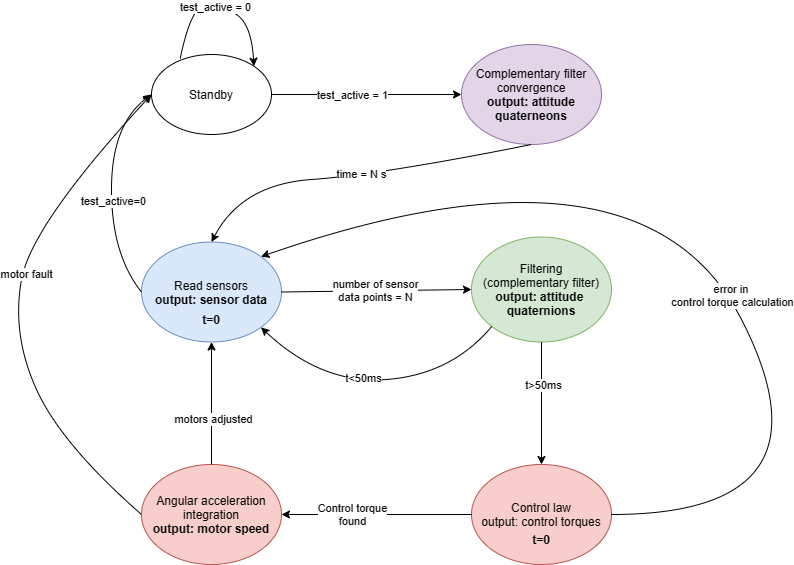

The diagram above was exported from draw.io. Its source (the exported page's mxGraphModel, read from the mxfile embedded in the PNG):
<mxGraphModel dx="1242" dy="694" grid="1" gridSize="10" guides="1" tooltips="1" connect="1" arrows="1" fold="1" page="1" pageScale="1" pageWidth="2000" pageHeight="2000" math="0" shadow="0">
  <root>
    <mxCell id="0" />
    <mxCell id="1" parent="0" />
    <mxCell id="FUf3P-FB68ZEwRfi8lEW-1" value="Standby" style="ellipse;whiteSpace=wrap;html=1;" parent="1" vertex="1">
      <mxGeometry x="500" y="60" width="120" height="80" as="geometry" />
    </mxCell>
    <mxCell id="FUf3P-FB68ZEwRfi8lEW-3" value="Read sensors&lt;br&gt;&lt;b&gt;output: sensor data&lt;/b&gt;" style="ellipse;whiteSpace=wrap;html=1;fillColor=#dae8fc;strokeColor=#6c8ebf;" parent="1" vertex="1">
      <mxGeometry x="490" y="247.5" width="140" height="100" as="geometry" />
    </mxCell>
    <mxCell id="FUf3P-FB68ZEwRfi8lEW-5" value="" style="curved=1;endArrow=classic;html=1;exitX=0;exitY=0.5;exitDx=0;exitDy=0;entryX=0;entryY=0.5;entryDx=0;entryDy=0;" parent="1" source="FUf3P-FB68ZEwRfi8lEW-3" target="FUf3P-FB68ZEwRfi8lEW-1" edge="1">
      <mxGeometry width="50" height="50" relative="1" as="geometry">
        <mxPoint x="470" y="330" as="sourcePoint" />
        <mxPoint x="490" y="90" as="targetPoint" />
        <Array as="points">
          <mxPoint x="460" y="260" />
          <mxPoint x="460" y="130" />
        </Array>
      </mxGeometry>
    </mxCell>
    <mxCell id="FUf3P-FB68ZEwRfi8lEW-6" value="test_active=0" style="edgeLabel;html=1;align=center;verticalAlign=middle;resizable=0;points=[];" parent="FUf3P-FB68ZEwRfi8lEW-5" vertex="1" connectable="0">
      <mxGeometry x="-0.103" y="-1" relative="1" as="geometry">
        <mxPoint as="offset" />
      </mxGeometry>
    </mxCell>
    <mxCell id="FUf3P-FB68ZEwRfi8lEW-7" value="" style="endArrow=classic;html=1;exitX=1;exitY=0.5;exitDx=0;exitDy=0;entryX=0;entryY=0.5;entryDx=0;entryDy=0;" parent="1" source="FUf3P-FB68ZEwRfi8lEW-3" target="FUf3P-FB68ZEwRfi8lEW-9" edge="1">
      <mxGeometry width="50" height="50" relative="1" as="geometry">
        <mxPoint x="610" y="380" as="sourcePoint" />
        <mxPoint x="820" y="290" as="targetPoint" />
      </mxGeometry>
    </mxCell>
    <mxCell id="FUf3P-FB68ZEwRfi8lEW-8" value="number of sensor&lt;br&gt;data points = N" style="edgeLabel;html=1;align=center;verticalAlign=middle;resizable=0;points=[];" parent="FUf3P-FB68ZEwRfi8lEW-7" vertex="1" connectable="0">
      <mxGeometry x="0.2152" y="-3" relative="1" as="geometry">
        <mxPoint x="-22" y="-3" as="offset" />
      </mxGeometry>
    </mxCell>
    <mxCell id="FUf3P-FB68ZEwRfi8lEW-9" value="Filtering&lt;br&gt;(complementary filter)&lt;br&gt;&lt;b&gt;output: attitude&lt;/b&gt;&amp;nbsp;&lt;br&gt;&lt;b&gt;quaternions&lt;/b&gt;" style="ellipse;whiteSpace=wrap;html=1;fillColor=#d5e8d4;strokeColor=#82b366;" parent="1" vertex="1">
      <mxGeometry x="820" y="242.5" width="140" height="105" as="geometry" />
    </mxCell>
    <mxCell id="zZPV45UvY3ZifRdx2MJ9-1" value="&lt;b&gt;t=0&lt;/b&gt;" style="text;html=1;strokeColor=none;fillColor=none;align=center;verticalAlign=middle;whiteSpace=wrap;rounded=0;" parent="1" vertex="1">
      <mxGeometry x="530" y="310" width="60" height="30" as="geometry" />
    </mxCell>
    <mxCell id="zZPV45UvY3ZifRdx2MJ9-2" value="" style="endArrow=classic;html=1;rounded=0;exitX=0.5;exitY=1;exitDx=0;exitDy=0;" parent="1" source="FUf3P-FB68ZEwRfi8lEW-9" edge="1">
      <mxGeometry width="50" height="50" relative="1" as="geometry">
        <mxPoint x="610" y="360" as="sourcePoint" />
        <mxPoint x="890" y="470" as="targetPoint" />
      </mxGeometry>
    </mxCell>
    <mxCell id="zZPV45UvY3ZifRdx2MJ9-4" value="t&amp;gt;50ms" style="edgeLabel;html=1;align=center;verticalAlign=middle;resizable=0;points=[];" parent="zZPV45UvY3ZifRdx2MJ9-2" vertex="1" connectable="0">
      <mxGeometry x="-0.2951" y="1" relative="1" as="geometry">
        <mxPoint as="offset" />
      </mxGeometry>
    </mxCell>
    <mxCell id="zZPV45UvY3ZifRdx2MJ9-3" value="Control law&lt;br&gt;output: control torques" style="ellipse;whiteSpace=wrap;html=1;fillColor=#f8cecc;strokeColor=#b85450;" parent="1" vertex="1">
      <mxGeometry x="820" y="470" width="140" height="100" as="geometry" />
    </mxCell>
    <mxCell id="zZPV45UvY3ZifRdx2MJ9-5" value="&lt;b&gt;t=0&lt;/b&gt;" style="text;html=1;strokeColor=none;fillColor=none;align=center;verticalAlign=middle;whiteSpace=wrap;rounded=0;" parent="1" vertex="1">
      <mxGeometry x="860" y="530" width="60" height="30" as="geometry" />
    </mxCell>
    <mxCell id="zZPV45UvY3ZifRdx2MJ9-6" value="" style="endArrow=classic;html=1;rounded=0;exitX=0;exitY=0.5;exitDx=0;exitDy=0;" parent="1" source="zZPV45UvY3ZifRdx2MJ9-3" edge="1">
      <mxGeometry width="50" height="50" relative="1" as="geometry">
        <mxPoint x="830" y="410" as="sourcePoint" />
        <mxPoint x="630" y="520" as="targetPoint" />
      </mxGeometry>
    </mxCell>
    <mxCell id="zZPV45UvY3ZifRdx2MJ9-8" value="Control torque&lt;br&gt;found" style="edgeLabel;html=1;align=center;verticalAlign=middle;resizable=0;points=[];" parent="zZPV45UvY3ZifRdx2MJ9-6" vertex="1" connectable="0">
      <mxGeometry x="0.2669" y="-1" relative="1" as="geometry">
        <mxPoint as="offset" />
      </mxGeometry>
    </mxCell>
    <mxCell id="zZPV45UvY3ZifRdx2MJ9-7" value="Angular acceleration integration&lt;br&gt;&lt;b&gt;output: motor speed&lt;/b&gt;" style="ellipse;whiteSpace=wrap;html=1;fillColor=#f8cecc;strokeColor=#b85450;" parent="1" vertex="1">
      <mxGeometry x="490" y="470" width="140" height="100" as="geometry" />
    </mxCell>
    <mxCell id="zZPV45UvY3ZifRdx2MJ9-9" value="" style="endArrow=classic;html=1;rounded=0;exitX=0.5;exitY=0;exitDx=0;exitDy=0;entryX=0.5;entryY=1;entryDx=0;entryDy=0;" parent="1" source="zZPV45UvY3ZifRdx2MJ9-7" target="FUf3P-FB68ZEwRfi8lEW-3" edge="1">
      <mxGeometry width="50" height="50" relative="1" as="geometry">
        <mxPoint x="830" y="390" as="sourcePoint" />
        <mxPoint x="880" y="340" as="targetPoint" />
      </mxGeometry>
    </mxCell>
    <mxCell id="zZPV45UvY3ZifRdx2MJ9-10" value="motors adjusted" style="edgeLabel;html=1;align=center;verticalAlign=middle;resizable=0;points=[];" parent="zZPV45UvY3ZifRdx2MJ9-9" vertex="1" connectable="0">
      <mxGeometry x="-0.2467" y="-1" relative="1" as="geometry">
        <mxPoint as="offset" />
      </mxGeometry>
    </mxCell>
    <mxCell id="zZPV45UvY3ZifRdx2MJ9-11" value="" style="curved=1;endArrow=classic;html=1;rounded=0;exitX=1;exitY=0.5;exitDx=0;exitDy=0;entryX=1;entryY=0;entryDx=0;entryDy=0;" parent="1" source="zZPV45UvY3ZifRdx2MJ9-3" target="FUf3P-FB68ZEwRfi8lEW-3" edge="1">
      <mxGeometry width="50" height="50" relative="1" as="geometry">
        <mxPoint x="830" y="390" as="sourcePoint" />
        <mxPoint x="310" y="510" as="targetPoint" />
        <Array as="points">
          <mxPoint x="1190" y="520" />
          <mxPoint x="990" y="130" />
        </Array>
      </mxGeometry>
    </mxCell>
    <mxCell id="zZPV45UvY3ZifRdx2MJ9-12" value="error in&amp;nbsp;&lt;br&gt;control torque calculation" style="edgeLabel;html=1;align=center;verticalAlign=middle;resizable=0;points=[];" parent="zZPV45UvY3ZifRdx2MJ9-11" vertex="1" connectable="0">
      <mxGeometry x="-0.1665" y="11" relative="1" as="geometry">
        <mxPoint x="-1" y="-32" as="offset" />
      </mxGeometry>
    </mxCell>
    <mxCell id="zZPV45UvY3ZifRdx2MJ9-13" value="" style="curved=1;endArrow=classic;html=1;rounded=0;entryX=1;entryY=1;entryDx=0;entryDy=0;exitX=0;exitY=1;exitDx=0;exitDy=0;" parent="1" source="FUf3P-FB68ZEwRfi8lEW-9" target="FUf3P-FB68ZEwRfi8lEW-3" edge="1">
      <mxGeometry width="50" height="50" relative="1" as="geometry">
        <mxPoint x="830" y="430" as="sourcePoint" />
        <mxPoint x="880" y="380" as="targetPoint" />
        <Array as="points">
          <mxPoint x="800" y="380" />
          <mxPoint x="670" y="390" />
        </Array>
      </mxGeometry>
    </mxCell>
    <mxCell id="zZPV45UvY3ZifRdx2MJ9-14" value="t&amp;lt;50ms" style="edgeLabel;html=1;align=center;verticalAlign=middle;resizable=0;points=[];" parent="zZPV45UvY3ZifRdx2MJ9-13" vertex="1" connectable="0">
      <mxGeometry x="0.0952" y="-3" relative="1" as="geometry">
        <mxPoint as="offset" />
      </mxGeometry>
    </mxCell>
    <mxCell id="zZPV45UvY3ZifRdx2MJ9-15" value="" style="curved=1;endArrow=classic;html=1;rounded=0;exitX=0;exitY=0.5;exitDx=0;exitDy=0;" parent="1" source="zZPV45UvY3ZifRdx2MJ9-7" edge="1">
      <mxGeometry width="50" height="50" relative="1" as="geometry">
        <mxPoint x="410" y="440" as="sourcePoint" />
        <mxPoint x="500" y="100" as="targetPoint" />
        <Array as="points">
          <mxPoint x="410" y="450" />
          <mxPoint x="360" y="340" />
          <mxPoint x="380" y="230" />
        </Array>
      </mxGeometry>
    </mxCell>
    <mxCell id="zZPV45UvY3ZifRdx2MJ9-17" value="motor fault" style="edgeLabel;html=1;align=center;verticalAlign=middle;resizable=0;points=[];" parent="zZPV45UvY3ZifRdx2MJ9-15" vertex="1" connectable="0">
      <mxGeometry x="0.1204" y="-3" relative="1" as="geometry">
        <mxPoint as="offset" />
      </mxGeometry>
    </mxCell>
    <mxCell id="zZPV45UvY3ZifRdx2MJ9-19" value="" style="curved=1;endArrow=classic;html=1;rounded=0;exitX=0.239;exitY=0.051;exitDx=0;exitDy=0;exitPerimeter=0;entryX=1;entryY=0;entryDx=0;entryDy=0;" parent="1" source="FUf3P-FB68ZEwRfi8lEW-1" target="FUf3P-FB68ZEwRfi8lEW-1" edge="1">
      <mxGeometry width="50" height="50" relative="1" as="geometry">
        <mxPoint x="530" y="50" as="sourcePoint" />
        <mxPoint x="580" as="targetPoint" />
        <Array as="points">
          <mxPoint x="540" y="10" />
          <mxPoint x="570" y="10" />
          <mxPoint x="600" y="30" />
        </Array>
      </mxGeometry>
    </mxCell>
    <mxCell id="zZPV45UvY3ZifRdx2MJ9-20" value="test_active = 0" style="edgeLabel;html=1;align=center;verticalAlign=middle;resizable=0;points=[];" parent="zZPV45UvY3ZifRdx2MJ9-19" vertex="1" connectable="0">
      <mxGeometry x="-0.0269" y="-2" relative="1" as="geometry">
        <mxPoint as="offset" />
      </mxGeometry>
    </mxCell>
    <mxCell id="LwWXmN898znHOTZrcEly-1" value="" style="endArrow=classic;html=1;exitX=1;exitY=0.5;exitDx=0;exitDy=0;" edge="1" parent="1" source="FUf3P-FB68ZEwRfi8lEW-1">
      <mxGeometry width="50" height="50" relative="1" as="geometry">
        <mxPoint x="740" y="50" as="sourcePoint" />
        <mxPoint x="810" y="100" as="targetPoint" />
      </mxGeometry>
    </mxCell>
    <mxCell id="LwWXmN898znHOTZrcEly-2" value="test_active = 1" style="edgeLabel;html=1;align=center;verticalAlign=middle;resizable=0;points=[];" vertex="1" connectable="0" parent="LwWXmN898znHOTZrcEly-1">
      <mxGeometry x="-0.3484" y="2" relative="1" as="geometry">
        <mxPoint x="18" y="2" as="offset" />
      </mxGeometry>
    </mxCell>
    <mxCell id="LwWXmN898znHOTZrcEly-3" value="Complementary filter convergence&lt;br&gt;&lt;b&gt;output: attitude quaterneons&lt;/b&gt;" style="ellipse;whiteSpace=wrap;html=1;fillColor=#e1d5e7;strokeColor=#9673a6;" vertex="1" parent="1">
      <mxGeometry x="810" y="50" width="140" height="100" as="geometry" />
    </mxCell>
    <mxCell id="LwWXmN898znHOTZrcEly-5" value="" style="curved=1;endArrow=classic;html=1;exitX=0.5;exitY=1;exitDx=0;exitDy=0;entryX=0.5;entryY=0;entryDx=0;entryDy=0;" edge="1" parent="1" source="LwWXmN898znHOTZrcEly-3" target="FUf3P-FB68ZEwRfi8lEW-3">
      <mxGeometry width="50" height="50" relative="1" as="geometry">
        <mxPoint x="700" y="347.5" as="sourcePoint" />
        <mxPoint x="710" y="150" as="targetPoint" />
        <Array as="points">
          <mxPoint x="730" y="180" />
          <mxPoint x="590" y="190" />
        </Array>
      </mxGeometry>
    </mxCell>
    <mxCell id="LwWXmN898znHOTZrcEly-6" value="time = N s" style="edgeLabel;html=1;align=center;verticalAlign=middle;resizable=0;points=[];" vertex="1" connectable="0" parent="LwWXmN898znHOTZrcEly-5">
      <mxGeometry x="-0.103" y="-1" relative="1" as="geometry">
        <mxPoint x="-12" as="offset" />
      </mxGeometry>
    </mxCell>
  </root>
</mxGraphModel>